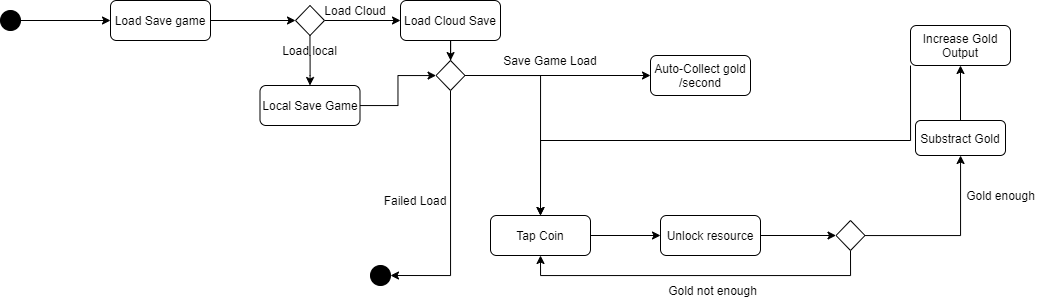

The diagram above was exported from draw.io. Its source (the exported page's mxGraphModel, read from the mxfile embedded in the PNG):
<mxGraphModel dx="775" dy="345" grid="1" gridSize="10" guides="1" tooltips="1" connect="1" arrows="1" fold="1" page="1" pageScale="1" pageWidth="827" pageHeight="1169" math="0" shadow="0">
  <root>
    <mxCell id="0" />
    <mxCell id="1" parent="0" />
    <mxCell id="MroQzB3Y6I5sLld7irrJ-5" value="" style="edgeStyle=orthogonalEdgeStyle;rounded=0;orthogonalLoop=1;jettySize=auto;html=1;" edge="1" parent="1" source="MroQzB3Y6I5sLld7irrJ-1" target="MroQzB3Y6I5sLld7irrJ-4">
      <mxGeometry relative="1" as="geometry" />
    </mxCell>
    <mxCell id="MroQzB3Y6I5sLld7irrJ-1" value="&lt;span style=&quot;color: rgba(0 , 0 , 0 , 0) ; font-family: monospace ; font-size: 0px&quot;&gt;%3CmxGraphModel%3E%3Croot%3E%3CmxCell%20id%3D%220%22%2F%3E%3CmxCell%20id%3D%221%22%20parent%3D%220%22%2F%3E%3CmxCell%20id%3D%222%22%20value%3D%22%22%20style%3D%22rhombus%3BwhiteSpace%3Dwrap%3Bhtml%3D1%3BstrokeColor%3D%23000000%3BfillColor%3D%23FFFFFF%3B%22%20vertex%3D%221%22%20parent%3D%221%22%3E%3CmxGeometry%20x%3D%22385%22%20y%3D%22115%22%20width%3D%2229%22%20height%3D%2230%22%20as%3D%22geometry%22%2F%3E%3C%2FmxCell%3E%3C%2Froot%3E%3C%2FmxGraphModel%3E&lt;/span&gt;" style="ellipse;whiteSpace=wrap;html=1;aspect=fixed;strokeColor=#000000;fillColor=#000000;" vertex="1" parent="1">
      <mxGeometry x="90" y="85" width="20" height="20" as="geometry" />
    </mxCell>
    <mxCell id="MroQzB3Y6I5sLld7irrJ-7" value="" style="edgeStyle=orthogonalEdgeStyle;rounded=0;orthogonalLoop=1;jettySize=auto;html=1;" edge="1" parent="1" source="MroQzB3Y6I5sLld7irrJ-4" target="MroQzB3Y6I5sLld7irrJ-6">
      <mxGeometry relative="1" as="geometry" />
    </mxCell>
    <mxCell id="MroQzB3Y6I5sLld7irrJ-4" value="Load Save game" style="rounded=1;whiteSpace=wrap;html=1;strokeColor=#000000;fillColor=#FFFFFF;" vertex="1" parent="1">
      <mxGeometry x="200" y="75" width="100" height="40" as="geometry" />
    </mxCell>
    <mxCell id="MroQzB3Y6I5sLld7irrJ-10" value="" style="edgeStyle=orthogonalEdgeStyle;rounded=0;orthogonalLoop=1;jettySize=auto;html=1;startArrow=none;" edge="1" parent="1" source="MroQzB3Y6I5sLld7irrJ-11" target="MroQzB3Y6I5sLld7irrJ-9">
      <mxGeometry relative="1" as="geometry" />
    </mxCell>
    <mxCell id="MroQzB3Y6I5sLld7irrJ-13" value="" style="edgeStyle=orthogonalEdgeStyle;rounded=0;orthogonalLoop=1;jettySize=auto;html=1;" edge="1" parent="1" source="MroQzB3Y6I5sLld7irrJ-6" target="MroQzB3Y6I5sLld7irrJ-12">
      <mxGeometry relative="1" as="geometry" />
    </mxCell>
    <mxCell id="MroQzB3Y6I5sLld7irrJ-6" value="" style="rhombus;whiteSpace=wrap;html=1;strokeColor=#000000;fillColor=#FFFFFF;" vertex="1" parent="1">
      <mxGeometry x="385" y="80" width="29" height="30" as="geometry" />
    </mxCell>
    <mxCell id="MroQzB3Y6I5sLld7irrJ-22" value="" style="edgeStyle=orthogonalEdgeStyle;rounded=0;orthogonalLoop=1;jettySize=auto;html=1;" edge="1" parent="1" source="MroQzB3Y6I5sLld7irrJ-9" target="MroQzB3Y6I5sLld7irrJ-20">
      <mxGeometry relative="1" as="geometry" />
    </mxCell>
    <mxCell id="MroQzB3Y6I5sLld7irrJ-9" value="Local Save Game" style="rounded=1;whiteSpace=wrap;html=1;strokeColor=#000000;fillColor=#FFFFFF;" vertex="1" parent="1">
      <mxGeometry x="349.5" y="160" width="100" height="40" as="geometry" />
    </mxCell>
    <mxCell id="MroQzB3Y6I5sLld7irrJ-21" value="" style="edgeStyle=orthogonalEdgeStyle;rounded=0;orthogonalLoop=1;jettySize=auto;html=1;" edge="1" parent="1" source="MroQzB3Y6I5sLld7irrJ-12" target="MroQzB3Y6I5sLld7irrJ-20">
      <mxGeometry relative="1" as="geometry" />
    </mxCell>
    <mxCell id="MroQzB3Y6I5sLld7irrJ-12" value="Load Cloud Save" style="rounded=1;whiteSpace=wrap;html=1;strokeColor=#000000;fillColor=#FFFFFF;" vertex="1" parent="1">
      <mxGeometry x="490" y="75" width="100" height="40" as="geometry" />
    </mxCell>
    <mxCell id="MroQzB3Y6I5sLld7irrJ-14" value="Load Cloud" style="text;html=1;strokeColor=none;fillColor=none;align=center;verticalAlign=middle;whiteSpace=wrap;rounded=0;" vertex="1" parent="1">
      <mxGeometry x="410" y="80" width="70" height="10" as="geometry" />
    </mxCell>
    <mxCell id="MroQzB3Y6I5sLld7irrJ-25" style="edgeStyle=orthogonalEdgeStyle;rounded=0;orthogonalLoop=1;jettySize=auto;html=1;exitX=0.5;exitY=1;exitDx=0;exitDy=0;entryX=1;entryY=0.5;entryDx=0;entryDy=0;" edge="1" parent="1" source="MroQzB3Y6I5sLld7irrJ-20" target="MroQzB3Y6I5sLld7irrJ-24">
      <mxGeometry relative="1" as="geometry" />
    </mxCell>
    <mxCell id="MroQzB3Y6I5sLld7irrJ-35" style="edgeStyle=orthogonalEdgeStyle;rounded=0;orthogonalLoop=1;jettySize=auto;html=1;exitX=1;exitY=0.5;exitDx=0;exitDy=0;entryX=0.5;entryY=0;entryDx=0;entryDy=0;" edge="1" parent="1" source="MroQzB3Y6I5sLld7irrJ-20" target="MroQzB3Y6I5sLld7irrJ-33">
      <mxGeometry relative="1" as="geometry" />
    </mxCell>
    <mxCell id="MroQzB3Y6I5sLld7irrJ-36" style="edgeStyle=orthogonalEdgeStyle;rounded=0;orthogonalLoop=1;jettySize=auto;html=1;exitX=1;exitY=0.5;exitDx=0;exitDy=0;entryX=0;entryY=0.5;entryDx=0;entryDy=0;" edge="1" parent="1" source="MroQzB3Y6I5sLld7irrJ-20" target="MroQzB3Y6I5sLld7irrJ-30">
      <mxGeometry relative="1" as="geometry" />
    </mxCell>
    <mxCell id="MroQzB3Y6I5sLld7irrJ-20" value="&lt;span style=&quot;color: rgba(0 , 0 , 0 , 0) ; font-family: monospace ; font-size: 0px&quot;&gt;%3CmxGraphModel%3E%3Croot%3E%3CmxCell%20id%3D%220%22%2F%3E%3CmxCell%20id%3D%221%22%20parent%3D%220%22%2F%3E%3CmxCell%20id%3D%222%22%20value%3D%22Gold%20Increse%22%20style%3D%22rounded%3D1%3BwhiteSpace%3Dwrap%3Bhtml%3D1%3BstrokeColor%3D%23000000%3BfillColor%3D%23FFFFFF%3B%22%20vertex%3D%221%22%20parent%3D%221%22%3E%3CmxGeometry%20x%3D%22727%22%20y%3D%22290%22%20width%3D%22100%22%20height%3D%2240%22%20as%3D%22geometry%22%2F%3E%3C%2FmxCell%3E%3C%2Froot%3E%3C%2FmxGraphModel%3E&lt;/span&gt;" style="rhombus;whiteSpace=wrap;html=1;strokeColor=#000000;fillColor=#FFFFFF;" vertex="1" parent="1">
      <mxGeometry x="525.5" y="135" width="29" height="30" as="geometry" />
    </mxCell>
    <mxCell id="MroQzB3Y6I5sLld7irrJ-24" value="&lt;span style=&quot;color: rgba(0 , 0 , 0 , 0) ; font-family: monospace ; font-size: 0px&quot;&gt;%3CmxGraphModel%3E%3Croot%3E%3CmxCell%20id%3D%220%22%2F%3E%3CmxCell%20id%3D%221%22%20parent%3D%220%22%2F%3E%3CmxCell%20id%3D%222%22%20value%3D%22%22%20style%3D%22rhombus%3BwhiteSpace%3Dwrap%3Bhtml%3D1%3BstrokeColor%3D%23000000%3BfillColor%3D%23FFFFFF%3B%22%20vertex%3D%221%22%20parent%3D%221%22%3E%3CmxGeometry%20x%3D%22385%22%20y%3D%22115%22%20width%3D%2229%22%20height%3D%2230%22%20as%3D%22geometry%22%2F%3E%3C%2FmxCell%3E%3C%2Froot%3E%3C%2FmxGraphModel%3E&lt;/span&gt;" style="ellipse;whiteSpace=wrap;html=1;aspect=fixed;strokeColor=#000000;fillColor=#000000;" vertex="1" parent="1">
      <mxGeometry x="460" y="340" width="20" height="20" as="geometry" />
    </mxCell>
    <mxCell id="MroQzB3Y6I5sLld7irrJ-29" value="Failed Load" style="text;html=1;strokeColor=none;fillColor=none;align=center;verticalAlign=middle;whiteSpace=wrap;rounded=0;" vertex="1" parent="1">
      <mxGeometry x="470" y="270" width="70" height="10" as="geometry" />
    </mxCell>
    <mxCell id="MroQzB3Y6I5sLld7irrJ-30" value="Auto-Collect gold /second" style="rounded=1;whiteSpace=wrap;html=1;strokeColor=#000000;fillColor=#FFFFFF;" vertex="1" parent="1">
      <mxGeometry x="740" y="130" width="100" height="40" as="geometry" />
    </mxCell>
    <mxCell id="MroQzB3Y6I5sLld7irrJ-32" value="Save Game Load" style="text;html=1;strokeColor=none;fillColor=none;align=center;verticalAlign=middle;whiteSpace=wrap;rounded=0;" vertex="1" parent="1">
      <mxGeometry x="590" y="130" width="100" height="10" as="geometry" />
    </mxCell>
    <mxCell id="MroQzB3Y6I5sLld7irrJ-43" value="" style="edgeStyle=orthogonalEdgeStyle;rounded=0;orthogonalLoop=1;jettySize=auto;html=1;" edge="1" parent="1" source="MroQzB3Y6I5sLld7irrJ-33" target="MroQzB3Y6I5sLld7irrJ-41">
      <mxGeometry relative="1" as="geometry" />
    </mxCell>
    <mxCell id="MroQzB3Y6I5sLld7irrJ-33" value="Tap Coin" style="rounded=1;whiteSpace=wrap;html=1;strokeColor=#000000;fillColor=#FFFFFF;" vertex="1" parent="1">
      <mxGeometry x="580" y="290" width="100" height="40" as="geometry" />
    </mxCell>
    <mxCell id="MroQzB3Y6I5sLld7irrJ-45" value="" style="edgeStyle=orthogonalEdgeStyle;rounded=0;orthogonalLoop=1;jettySize=auto;html=1;" edge="1" parent="1" source="MroQzB3Y6I5sLld7irrJ-41" target="MroQzB3Y6I5sLld7irrJ-44">
      <mxGeometry relative="1" as="geometry" />
    </mxCell>
    <mxCell id="MroQzB3Y6I5sLld7irrJ-41" value="Unlock resource" style="rounded=1;whiteSpace=wrap;html=1;strokeColor=#000000;fillColor=#FFFFFF;" vertex="1" parent="1">
      <mxGeometry x="750" y="290" width="100" height="40" as="geometry" />
    </mxCell>
    <mxCell id="MroQzB3Y6I5sLld7irrJ-47" value="" style="edgeStyle=orthogonalEdgeStyle;rounded=0;orthogonalLoop=1;jettySize=auto;html=1;" edge="1" parent="1" source="MroQzB3Y6I5sLld7irrJ-44" target="MroQzB3Y6I5sLld7irrJ-46">
      <mxGeometry relative="1" as="geometry" />
    </mxCell>
    <mxCell id="MroQzB3Y6I5sLld7irrJ-61" style="edgeStyle=orthogonalEdgeStyle;rounded=0;orthogonalLoop=1;jettySize=auto;html=1;exitX=0.5;exitY=1;exitDx=0;exitDy=0;entryX=0.5;entryY=1;entryDx=0;entryDy=0;" edge="1" parent="1" source="MroQzB3Y6I5sLld7irrJ-44" target="MroQzB3Y6I5sLld7irrJ-33">
      <mxGeometry relative="1" as="geometry" />
    </mxCell>
    <mxCell id="MroQzB3Y6I5sLld7irrJ-44" value="&lt;span style=&quot;color: rgba(0 , 0 , 0 , 0) ; font-family: monospace ; font-size: 0px&quot;&gt;%3CmxGraphModel%3E%3Croot%3E%3CmxCell%20id%3D%220%22%2F%3E%3CmxCell%20id%3D%221%22%20parent%3D%220%22%2F%3E%3CmxCell%20id%3D%222%22%20value%3D%22Gold%20Increse%22%20style%3D%22rounded%3D1%3BwhiteSpace%3Dwrap%3Bhtml%3D1%3BstrokeColor%3D%23000000%3BfillColor%3D%23FFFFFF%3B%22%20vertex%3D%221%22%20parent%3D%221%22%3E%3CmxGeometry%20x%3D%22727%22%20y%3D%22290%22%20width%3D%22100%22%20height%3D%2240%22%20as%3D%22geometry%22%2F%3E%3C%2FmxCell%3E%3C%2Froot%3E%3C%2FmxGraphModel%3E&lt;/span&gt;" style="rhombus;whiteSpace=wrap;html=1;strokeColor=#000000;fillColor=#FFFFFF;" vertex="1" parent="1">
      <mxGeometry x="925.5" y="295" width="29" height="30" as="geometry" />
    </mxCell>
    <mxCell id="MroQzB3Y6I5sLld7irrJ-50" value="" style="edgeStyle=orthogonalEdgeStyle;rounded=0;orthogonalLoop=1;jettySize=auto;html=1;" edge="1" parent="1" source="MroQzB3Y6I5sLld7irrJ-46" target="MroQzB3Y6I5sLld7irrJ-49">
      <mxGeometry relative="1" as="geometry" />
    </mxCell>
    <mxCell id="MroQzB3Y6I5sLld7irrJ-46" value="Substract Gold" style="rounded=1;whiteSpace=wrap;html=1;strokeColor=#000000;fillColor=#FFFFFF;" vertex="1" parent="1">
      <mxGeometry x="1005" y="195" width="90" height="35" as="geometry" />
    </mxCell>
    <mxCell id="MroQzB3Y6I5sLld7irrJ-48" value="Gold enough" style="text;html=1;align=center;verticalAlign=middle;resizable=0;points=[];autosize=1;strokeColor=none;fillColor=none;" vertex="1" parent="1">
      <mxGeometry x="1050" y="260" width="80" height="20" as="geometry" />
    </mxCell>
    <mxCell id="MroQzB3Y6I5sLld7irrJ-66" style="edgeStyle=orthogonalEdgeStyle;rounded=0;orthogonalLoop=1;jettySize=auto;html=1;exitX=0;exitY=1;exitDx=0;exitDy=0;entryX=0.5;entryY=0;entryDx=0;entryDy=0;" edge="1" parent="1" source="MroQzB3Y6I5sLld7irrJ-49" target="MroQzB3Y6I5sLld7irrJ-33">
      <mxGeometry relative="1" as="geometry" />
    </mxCell>
    <mxCell id="MroQzB3Y6I5sLld7irrJ-49" value="Increase Gold Output" style="rounded=1;whiteSpace=wrap;html=1;strokeColor=#000000;fillColor=#FFFFFF;" vertex="1" parent="1">
      <mxGeometry x="1000" y="100" width="100" height="40" as="geometry" />
    </mxCell>
    <mxCell id="MroQzB3Y6I5sLld7irrJ-62" value="Gold not enough" style="text;html=1;strokeColor=none;fillColor=none;align=center;verticalAlign=middle;whiteSpace=wrap;rounded=0;" vertex="1" parent="1">
      <mxGeometry x="755" y="360" width="95" height="10" as="geometry" />
    </mxCell>
    <mxCell id="MroQzB3Y6I5sLld7irrJ-11" value="Load local" style="text;html=1;strokeColor=none;fillColor=none;align=center;verticalAlign=middle;whiteSpace=wrap;rounded=0;" vertex="1" parent="1">
      <mxGeometry x="369.25" y="120" width="60.5" height="10" as="geometry" />
    </mxCell>
    <mxCell id="MroQzB3Y6I5sLld7irrJ-67" value="" style="edgeStyle=orthogonalEdgeStyle;rounded=0;orthogonalLoop=1;jettySize=auto;html=1;endArrow=none;" edge="1" parent="1" source="MroQzB3Y6I5sLld7irrJ-6" target="MroQzB3Y6I5sLld7irrJ-11">
      <mxGeometry relative="1" as="geometry">
        <mxPoint x="399.5000000000001" y="110" as="sourcePoint" />
        <mxPoint x="399.5000000000001" y="160" as="targetPoint" />
      </mxGeometry>
    </mxCell>
  </root>
</mxGraphModel>